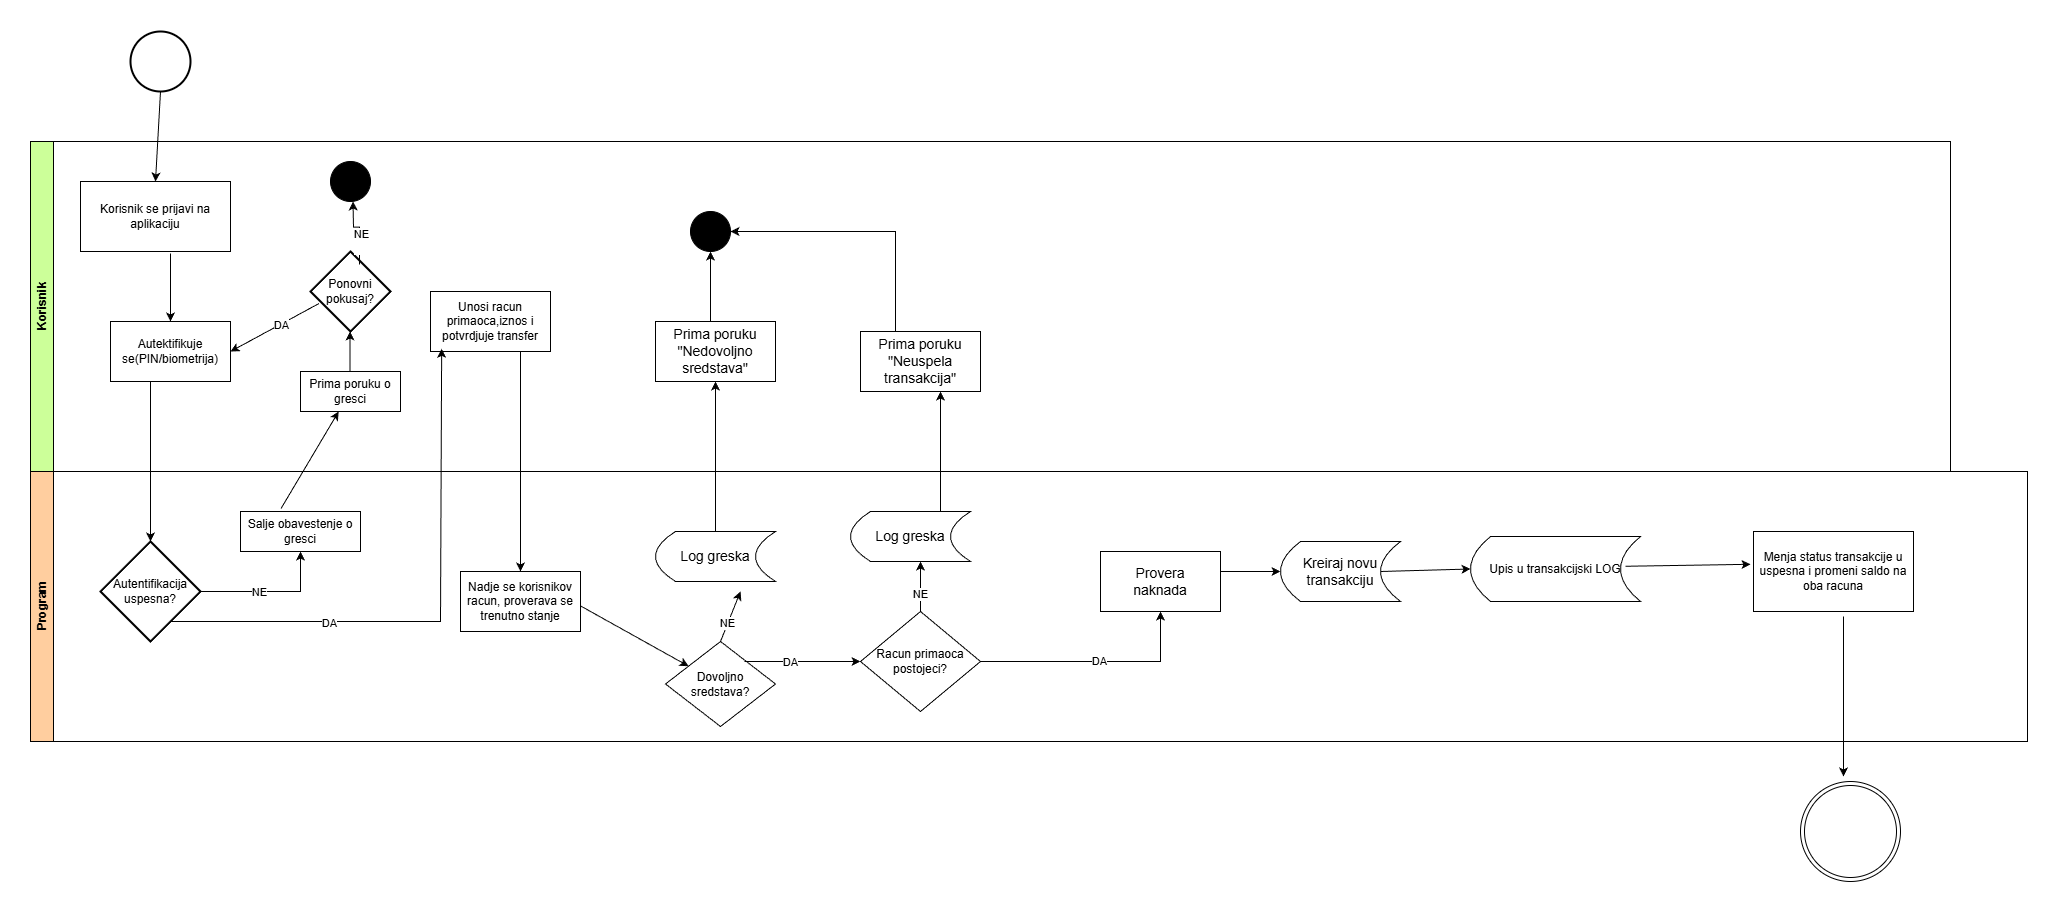

The diagram above was exported from draw.io. Its source (the exported page's mxGraphModel, read from the mxfile embedded in the PNG):
<mxGraphModel dx="2415" dy="2085" grid="1" gridSize="10" guides="1" tooltips="1" connect="1" arrows="1" fold="1" page="1" pageScale="1" pageWidth="827" pageHeight="1169" math="0" shadow="0">
  <root>
    <mxCell id="WIyWlLk6GJQsqaUBKTNV-0" />
    <mxCell id="WIyWlLk6GJQsqaUBKTNV-1" parent="WIyWlLk6GJQsqaUBKTNV-0" />
    <mxCell id="F1XOUqrbBFAF9PIX2oVX-0" value="Korisnik" style="swimlane;horizontal=0;whiteSpace=wrap;html=1;shadow=0;strokeColor=#000000;fillColor=#CCFF99;" vertex="1" parent="WIyWlLk6GJQsqaUBKTNV-1">
      <mxGeometry x="-420" y="110" width="1920" height="330" as="geometry" />
    </mxCell>
    <mxCell id="F1XOUqrbBFAF9PIX2oVX-4" value="Korisnik se prijavi na aplikaciju" style="rounded=0;whiteSpace=wrap;html=1;" vertex="1" parent="F1XOUqrbBFAF9PIX2oVX-0">
      <mxGeometry x="50" y="40" width="150" height="70" as="geometry" />
    </mxCell>
    <mxCell id="F1XOUqrbBFAF9PIX2oVX-9" value="" style="endArrow=classic;html=1;rounded=0;entryX=0.5;entryY=0;entryDx=0;entryDy=0;entryPerimeter=0;" edge="1" parent="F1XOUqrbBFAF9PIX2oVX-0" target="F1XOUqrbBFAF9PIX2oVX-10">
      <mxGeometry width="50" height="50" relative="1" as="geometry">
        <mxPoint x="120" y="240" as="sourcePoint" />
        <mxPoint x="120" y="390" as="targetPoint" />
      </mxGeometry>
    </mxCell>
    <mxCell id="F1XOUqrbBFAF9PIX2oVX-16" value="Prima poruku o gresci" style="rounded=0;whiteSpace=wrap;html=1;" vertex="1" parent="F1XOUqrbBFAF9PIX2oVX-0">
      <mxGeometry x="270" y="230" width="100" height="40" as="geometry" />
    </mxCell>
    <mxCell id="F1XOUqrbBFAF9PIX2oVX-17" value="Ponovni pokusaj?" style="strokeWidth=2;html=1;shape=mxgraph.flowchart.decision;whiteSpace=wrap;" vertex="1" parent="F1XOUqrbBFAF9PIX2oVX-0">
      <mxGeometry x="280" y="110" width="80" height="80" as="geometry" />
    </mxCell>
    <mxCell id="F1XOUqrbBFAF9PIX2oVX-18" value="" style="endArrow=classic;html=1;rounded=0;" edge="1" parent="F1XOUqrbBFAF9PIX2oVX-0">
      <mxGeometry width="50" height="50" relative="1" as="geometry">
        <mxPoint x="319.5" y="220" as="sourcePoint" />
        <mxPoint x="319.5" y="190" as="targetPoint" />
        <Array as="points">
          <mxPoint x="319.5" y="230" />
        </Array>
      </mxGeometry>
    </mxCell>
    <mxCell id="F1XOUqrbBFAF9PIX2oVX-19" value="" style="endArrow=classic;html=1;rounded=0;entryX=1;entryY=0.5;entryDx=0;entryDy=0;exitX=0.106;exitY=0.65;exitDx=0;exitDy=0;exitPerimeter=0;" edge="1" parent="F1XOUqrbBFAF9PIX2oVX-0" source="F1XOUqrbBFAF9PIX2oVX-17" target="F1XOUqrbBFAF9PIX2oVX-8">
      <mxGeometry width="50" height="50" relative="1" as="geometry">
        <mxPoint x="230" y="220" as="sourcePoint" />
        <mxPoint x="280" y="170" as="targetPoint" />
      </mxGeometry>
    </mxCell>
    <mxCell id="F1XOUqrbBFAF9PIX2oVX-20" value="DA" style="edgeLabel;html=1;align=center;verticalAlign=middle;resizable=0;points=[];" vertex="1" connectable="0" parent="F1XOUqrbBFAF9PIX2oVX-19">
      <mxGeometry x="-0.12" relative="1" as="geometry">
        <mxPoint as="offset" />
      </mxGeometry>
    </mxCell>
    <mxCell id="F1XOUqrbBFAF9PIX2oVX-25" value="" style="edgeStyle=orthogonalEdgeStyle;rounded=0;orthogonalLoop=1;jettySize=auto;html=1;exitX=0.613;exitY=0.163;exitDx=0;exitDy=0;exitPerimeter=0;entryX=0.5;entryY=1;entryDx=0;entryDy=0;" edge="1" parent="F1XOUqrbBFAF9PIX2oVX-0" source="F1XOUqrbBFAF9PIX2oVX-17">
      <mxGeometry relative="1" as="geometry">
        <mxPoint x="320" y="50" as="sourcePoint" />
        <mxPoint x="322.5" y="60" as="targetPoint" />
      </mxGeometry>
    </mxCell>
    <mxCell id="F1XOUqrbBFAF9PIX2oVX-27" value="NE&lt;div&gt;&lt;br&gt;&lt;/div&gt;" style="edgeLabel;html=1;align=center;verticalAlign=middle;resizable=0;points=[];" vertex="1" connectable="0" parent="F1XOUqrbBFAF9PIX2oVX-25">
      <mxGeometry x="-0.2771" y="-1" relative="1" as="geometry">
        <mxPoint as="offset" />
      </mxGeometry>
    </mxCell>
    <mxCell id="F1XOUqrbBFAF9PIX2oVX-32" value="Unosi racun primaoca,iznos i potvrdjuje transfer" style="rounded=0;whiteSpace=wrap;html=1;" vertex="1" parent="F1XOUqrbBFAF9PIX2oVX-0">
      <mxGeometry x="400" y="150" width="120" height="60" as="geometry" />
    </mxCell>
    <mxCell id="F1XOUqrbBFAF9PIX2oVX-42" value="" style="endArrow=classic;html=1;rounded=0;" edge="1" parent="F1XOUqrbBFAF9PIX2oVX-0">
      <mxGeometry width="50" height="50" relative="1" as="geometry">
        <mxPoint x="680" y="180" as="sourcePoint" />
        <mxPoint x="680" y="110" as="targetPoint" />
      </mxGeometry>
    </mxCell>
    <mxCell id="F1XOUqrbBFAF9PIX2oVX-44" value="" style="ellipse;whiteSpace=wrap;html=1;aspect=fixed;fillColor=#000000;" vertex="1" parent="F1XOUqrbBFAF9PIX2oVX-0">
      <mxGeometry x="660" y="70" width="40" height="40" as="geometry" />
    </mxCell>
    <mxCell id="F1XOUqrbBFAF9PIX2oVX-45" value="" style="ellipse;whiteSpace=wrap;html=1;aspect=fixed;fillColor=#000000;" vertex="1" parent="F1XOUqrbBFAF9PIX2oVX-0">
      <mxGeometry x="300" y="20" width="40" height="40" as="geometry" />
    </mxCell>
    <mxCell id="F1XOUqrbBFAF9PIX2oVX-59" value="&lt;font style=&quot;font-size: 14px;&quot;&gt;Prima poruku&lt;/font&gt;&lt;div&gt;&lt;font style=&quot;font-size: 14px;&quot;&gt;&quot;Neuspela transakcija&quot;&lt;/font&gt;&lt;/div&gt;" style="rounded=0;whiteSpace=wrap;html=1;" vertex="1" parent="F1XOUqrbBFAF9PIX2oVX-0">
      <mxGeometry x="830" y="190" width="120" height="60" as="geometry" />
    </mxCell>
    <mxCell id="F1XOUqrbBFAF9PIX2oVX-60" value="" style="endArrow=classic;html=1;rounded=0;entryX=1;entryY=0.5;entryDx=0;entryDy=0;" edge="1" parent="F1XOUqrbBFAF9PIX2oVX-0" target="F1XOUqrbBFAF9PIX2oVX-44">
      <mxGeometry width="50" height="50" relative="1" as="geometry">
        <mxPoint x="865" y="190" as="sourcePoint" />
        <mxPoint x="865" y="50" as="targetPoint" />
        <Array as="points">
          <mxPoint x="865" y="90" />
        </Array>
      </mxGeometry>
    </mxCell>
    <mxCell id="F1XOUqrbBFAF9PIX2oVX-1" value="Program" style="swimlane;horizontal=0;whiteSpace=wrap;html=1;fillColor=#FFCE9F;" vertex="1" parent="WIyWlLk6GJQsqaUBKTNV-1">
      <mxGeometry x="-420" y="440" width="1997" height="270" as="geometry" />
    </mxCell>
    <mxCell id="F1XOUqrbBFAF9PIX2oVX-10" value="Autentifikacija uspesna?" style="strokeWidth=2;html=1;shape=mxgraph.flowchart.decision;whiteSpace=wrap;" vertex="1" parent="F1XOUqrbBFAF9PIX2oVX-1">
      <mxGeometry x="70" y="70" width="100" height="100" as="geometry" />
    </mxCell>
    <mxCell id="F1XOUqrbBFAF9PIX2oVX-14" value="Salje obavestenje o gresci" style="rounded=0;whiteSpace=wrap;html=1;" vertex="1" parent="F1XOUqrbBFAF9PIX2oVX-1">
      <mxGeometry x="210" y="40" width="120" height="40" as="geometry" />
    </mxCell>
    <mxCell id="F1XOUqrbBFAF9PIX2oVX-11" value="" style="endArrow=classic;html=1;rounded=0;" edge="1" parent="F1XOUqrbBFAF9PIX2oVX-1" source="F1XOUqrbBFAF9PIX2oVX-10" target="F1XOUqrbBFAF9PIX2oVX-14">
      <mxGeometry width="50" height="50" relative="1" as="geometry">
        <mxPoint x="270" y="20" as="sourcePoint" />
        <mxPoint x="250" y="80" as="targetPoint" />
        <Array as="points">
          <mxPoint x="270" y="120" />
        </Array>
      </mxGeometry>
    </mxCell>
    <mxCell id="F1XOUqrbBFAF9PIX2oVX-12" value="NE" style="edgeLabel;html=1;align=center;verticalAlign=middle;resizable=0;points=[];" vertex="1" connectable="0" parent="F1XOUqrbBFAF9PIX2oVX-11">
      <mxGeometry x="-0.1636" relative="1" as="geometry">
        <mxPoint as="offset" />
      </mxGeometry>
    </mxCell>
    <mxCell id="F1XOUqrbBFAF9PIX2oVX-30" value="" style="endArrow=classic;html=1;rounded=0;entryX=0.093;entryY=0.955;entryDx=0;entryDy=0;entryPerimeter=0;" edge="1" parent="F1XOUqrbBFAF9PIX2oVX-1" target="F1XOUqrbBFAF9PIX2oVX-32">
      <mxGeometry width="50" height="50" relative="1" as="geometry">
        <mxPoint x="140" y="150" as="sourcePoint" />
        <mxPoint x="460" y="-110" as="targetPoint" />
        <Array as="points">
          <mxPoint x="410" y="150" />
        </Array>
      </mxGeometry>
    </mxCell>
    <mxCell id="F1XOUqrbBFAF9PIX2oVX-31" value="DA" style="edgeLabel;html=1;align=center;verticalAlign=middle;resizable=0;points=[];" vertex="1" connectable="0" parent="F1XOUqrbBFAF9PIX2oVX-30">
      <mxGeometry x="-0.4189" y="-1" relative="1" as="geometry">
        <mxPoint as="offset" />
      </mxGeometry>
    </mxCell>
    <mxCell id="F1XOUqrbBFAF9PIX2oVX-34" value="Nadje se korisnikov racun, proverava se trenutno stanje" style="rounded=0;whiteSpace=wrap;html=1;" vertex="1" parent="F1XOUqrbBFAF9PIX2oVX-1">
      <mxGeometry x="429.99999999999983" y="100" width="120" height="60" as="geometry" />
    </mxCell>
    <mxCell id="F1XOUqrbBFAF9PIX2oVX-35" value="" style="endArrow=classic;html=1;rounded=0;" edge="1" parent="F1XOUqrbBFAF9PIX2oVX-1" target="F1XOUqrbBFAF9PIX2oVX-36">
      <mxGeometry width="50" height="50" relative="1" as="geometry">
        <mxPoint x="550" y="134.40999999999997" as="sourcePoint" />
        <mxPoint x="630" y="134" as="targetPoint" />
      </mxGeometry>
    </mxCell>
    <mxCell id="F1XOUqrbBFAF9PIX2oVX-36" value="Dovoljno sredstava?" style="rhombus;whiteSpace=wrap;html=1;" vertex="1" parent="F1XOUqrbBFAF9PIX2oVX-1">
      <mxGeometry x="635" y="170" width="110" height="85" as="geometry" />
    </mxCell>
    <mxCell id="F1XOUqrbBFAF9PIX2oVX-37" value="" style="endArrow=classic;html=1;rounded=0;" edge="1" parent="F1XOUqrbBFAF9PIX2oVX-1" source="F1XOUqrbBFAF9PIX2oVX-39">
      <mxGeometry width="50" height="50" relative="1" as="geometry">
        <mxPoint x="684.41" y="92.5" as="sourcePoint" />
        <mxPoint x="684" y="-110" as="targetPoint" />
        <Array as="points" />
      </mxGeometry>
    </mxCell>
    <mxCell id="F1XOUqrbBFAF9PIX2oVX-39" value="&lt;font style=&quot;font-size: 14px;&quot;&gt;Prima poruku&lt;/font&gt;&lt;div&gt;&lt;font style=&quot;font-size: 14px;&quot;&gt;&quot;Nedovoljno sredstava&quot;&lt;/font&gt;&lt;/div&gt;" style="rounded=0;whiteSpace=wrap;html=1;" vertex="1" parent="F1XOUqrbBFAF9PIX2oVX-1">
      <mxGeometry x="625" y="-150" width="120" height="60" as="geometry" />
    </mxCell>
    <mxCell id="F1XOUqrbBFAF9PIX2oVX-50" value="" style="endArrow=classic;html=1;rounded=0;" edge="1" parent="F1XOUqrbBFAF9PIX2oVX-1">
      <mxGeometry width="50" height="50" relative="1" as="geometry">
        <mxPoint x="714" y="190" as="sourcePoint" />
        <mxPoint x="830" y="190" as="targetPoint" />
      </mxGeometry>
    </mxCell>
    <mxCell id="F1XOUqrbBFAF9PIX2oVX-52" value="DA" style="edgeLabel;html=1;align=center;verticalAlign=middle;resizable=0;points=[];" vertex="1" connectable="0" parent="F1XOUqrbBFAF9PIX2oVX-50">
      <mxGeometry x="-0.1978" relative="1" as="geometry">
        <mxPoint x="-1" as="offset" />
      </mxGeometry>
    </mxCell>
    <mxCell id="F1XOUqrbBFAF9PIX2oVX-54" value="Racun primaoca postojeci?" style="rhombus;whiteSpace=wrap;html=1;" vertex="1" parent="F1XOUqrbBFAF9PIX2oVX-1">
      <mxGeometry x="830" y="140" width="120" height="100" as="geometry" />
    </mxCell>
    <mxCell id="F1XOUqrbBFAF9PIX2oVX-56" value="" style="endArrow=classic;html=1;rounded=0;exitX=0.5;exitY=0;exitDx=0;exitDy=0;" edge="1" parent="F1XOUqrbBFAF9PIX2oVX-1">
      <mxGeometry width="50" height="50" relative="1" as="geometry">
        <mxPoint x="890" y="140" as="sourcePoint" />
        <mxPoint x="889.9999999999995" y="90" as="targetPoint" />
        <Array as="points" />
      </mxGeometry>
    </mxCell>
    <mxCell id="F1XOUqrbBFAF9PIX2oVX-57" value="NE" style="edgeLabel;html=1;align=center;verticalAlign=middle;resizable=0;points=[];" vertex="1" connectable="0" parent="F1XOUqrbBFAF9PIX2oVX-56">
      <mxGeometry x="-0.2456" y="1" relative="1" as="geometry">
        <mxPoint as="offset" />
      </mxGeometry>
    </mxCell>
    <mxCell id="F1XOUqrbBFAF9PIX2oVX-61" value="" style="endArrow=classic;html=1;rounded=0;entryX=0.5;entryY=1;entryDx=0;entryDy=0;" edge="1" parent="F1XOUqrbBFAF9PIX2oVX-1" target="F1XOUqrbBFAF9PIX2oVX-63">
      <mxGeometry width="50" height="50" relative="1" as="geometry">
        <mxPoint x="950" y="190" as="sourcePoint" />
        <mxPoint x="1150" y="190" as="targetPoint" />
        <Array as="points">
          <mxPoint x="1130" y="190" />
        </Array>
      </mxGeometry>
    </mxCell>
    <mxCell id="F1XOUqrbBFAF9PIX2oVX-62" value="DA" style="edgeLabel;html=1;align=center;verticalAlign=middle;resizable=0;points=[];" vertex="1" connectable="0" parent="F1XOUqrbBFAF9PIX2oVX-61">
      <mxGeometry x="0.0186" y="1" relative="1" as="geometry">
        <mxPoint as="offset" />
      </mxGeometry>
    </mxCell>
    <mxCell id="F1XOUqrbBFAF9PIX2oVX-63" value="&lt;font style=&quot;font-size: 14px;&quot;&gt;Provera&lt;/font&gt;&lt;div&gt;&lt;font style=&quot;font-size: 14px;&quot;&gt;naknada&lt;/font&gt;&lt;/div&gt;" style="rounded=0;whiteSpace=wrap;html=1;" vertex="1" parent="F1XOUqrbBFAF9PIX2oVX-1">
      <mxGeometry x="1070" y="80" width="120" height="60" as="geometry" />
    </mxCell>
    <mxCell id="F1XOUqrbBFAF9PIX2oVX-64" value="&lt;font style=&quot;font-size: 14px;&quot;&gt;Log greska&lt;/font&gt;" style="shape=dataStorage;whiteSpace=wrap;html=1;fixedSize=1;" vertex="1" parent="F1XOUqrbBFAF9PIX2oVX-1">
      <mxGeometry x="820" y="40" width="120" height="50" as="geometry" />
    </mxCell>
    <mxCell id="F1XOUqrbBFAF9PIX2oVX-65" value="&lt;font style=&quot;font-size: 14px;&quot;&gt;Log greska&lt;/font&gt;" style="shape=dataStorage;whiteSpace=wrap;html=1;fixedSize=1;" vertex="1" parent="F1XOUqrbBFAF9PIX2oVX-1">
      <mxGeometry x="625" y="60" width="120" height="50" as="geometry" />
    </mxCell>
    <mxCell id="F1XOUqrbBFAF9PIX2oVX-49" value="" style="endArrow=classic;html=1;rounded=0;entryX=0.5;entryY=1;entryDx=0;entryDy=0;exitX=0.5;exitY=0;exitDx=0;exitDy=0;" edge="1" parent="F1XOUqrbBFAF9PIX2oVX-1" source="F1XOUqrbBFAF9PIX2oVX-65" target="F1XOUqrbBFAF9PIX2oVX-39">
      <mxGeometry width="50" height="50" relative="1" as="geometry">
        <mxPoint x="685" y="50" as="sourcePoint" />
        <mxPoint x="820" y="-20" as="targetPoint" />
      </mxGeometry>
    </mxCell>
    <mxCell id="F1XOUqrbBFAF9PIX2oVX-66" value="" style="endArrow=classic;html=1;rounded=0;" edge="1" parent="F1XOUqrbBFAF9PIX2oVX-1">
      <mxGeometry width="50" height="50" relative="1" as="geometry">
        <mxPoint x="1190" y="100" as="sourcePoint" />
        <mxPoint x="1249.9999999999995" y="100" as="targetPoint" />
      </mxGeometry>
    </mxCell>
    <mxCell id="F1XOUqrbBFAF9PIX2oVX-68" value="&lt;font style=&quot;font-size: 14px;&quot;&gt;Kreiraj novu transakciju&lt;/font&gt;" style="shape=dataStorage;whiteSpace=wrap;html=1;fixedSize=1;" vertex="1" parent="F1XOUqrbBFAF9PIX2oVX-1">
      <mxGeometry x="1250" y="70" width="120" height="60" as="geometry" />
    </mxCell>
    <mxCell id="F1XOUqrbBFAF9PIX2oVX-71" value="Menja status transakcije u uspesna i promeni saldo na oba racuna" style="rounded=0;whiteSpace=wrap;html=1;" vertex="1" parent="F1XOUqrbBFAF9PIX2oVX-1">
      <mxGeometry x="1723" y="60" width="160" height="80" as="geometry" />
    </mxCell>
    <mxCell id="F1XOUqrbBFAF9PIX2oVX-73" value="Upis u transakcijski LOG" style="shape=dataStorage;whiteSpace=wrap;html=1;fixedSize=1;" vertex="1" parent="F1XOUqrbBFAF9PIX2oVX-1">
      <mxGeometry x="1440" y="65" width="170" height="65" as="geometry" />
    </mxCell>
    <mxCell id="F1XOUqrbBFAF9PIX2oVX-75" value="" style="endArrow=classic;html=1;rounded=0;entryX=0;entryY=0.5;entryDx=0;entryDy=0;" edge="1" parent="F1XOUqrbBFAF9PIX2oVX-1" target="F1XOUqrbBFAF9PIX2oVX-73">
      <mxGeometry width="50" height="50" relative="1" as="geometry">
        <mxPoint x="1350" y="100" as="sourcePoint" />
        <mxPoint x="1400" y="50" as="targetPoint" />
      </mxGeometry>
    </mxCell>
    <mxCell id="F1XOUqrbBFAF9PIX2oVX-76" value="" style="endArrow=classic;html=1;rounded=0;entryX=-0.019;entryY=0.41;entryDx=0;entryDy=0;entryPerimeter=0;exitX=0.912;exitY=0.458;exitDx=0;exitDy=0;exitPerimeter=0;" edge="1" parent="F1XOUqrbBFAF9PIX2oVX-1" source="F1XOUqrbBFAF9PIX2oVX-73" target="F1XOUqrbBFAF9PIX2oVX-71">
      <mxGeometry width="50" height="50" relative="1" as="geometry">
        <mxPoint x="1580" y="90" as="sourcePoint" />
        <mxPoint x="1690" y="100" as="targetPoint" />
      </mxGeometry>
    </mxCell>
    <mxCell id="F1XOUqrbBFAF9PIX2oVX-78" value="" style="endArrow=classic;html=1;rounded=0;" edge="1" parent="F1XOUqrbBFAF9PIX2oVX-1">
      <mxGeometry width="50" height="50" relative="1" as="geometry">
        <mxPoint x="1813" y="145" as="sourcePoint" />
        <mxPoint x="1813" y="305" as="targetPoint" />
      </mxGeometry>
    </mxCell>
    <mxCell id="F1XOUqrbBFAF9PIX2oVX-2" value="" style="strokeWidth=2;html=1;shape=mxgraph.flowchart.start_2;whiteSpace=wrap;" vertex="1" parent="WIyWlLk6GJQsqaUBKTNV-1">
      <mxGeometry x="-320" width="60" height="60" as="geometry" />
    </mxCell>
    <mxCell id="F1XOUqrbBFAF9PIX2oVX-3" value="" style="ellipse;shape=doubleEllipse;whiteSpace=wrap;html=1;aspect=fixed;" vertex="1" parent="WIyWlLk6GJQsqaUBKTNV-1">
      <mxGeometry x="1350" y="750" width="100" height="100" as="geometry" />
    </mxCell>
    <mxCell id="F1XOUqrbBFAF9PIX2oVX-5" value="" style="endArrow=classic;html=1;rounded=0;exitX=0.5;exitY=1;exitDx=0;exitDy=0;exitPerimeter=0;entryX=0.5;entryY=0;entryDx=0;entryDy=0;" edge="1" parent="WIyWlLk6GJQsqaUBKTNV-1" source="F1XOUqrbBFAF9PIX2oVX-2" target="F1XOUqrbBFAF9PIX2oVX-4">
      <mxGeometry width="50" height="50" relative="1" as="geometry">
        <mxPoint x="-290" y="70" as="sourcePoint" />
        <mxPoint x="-313" y="140" as="targetPoint" />
      </mxGeometry>
    </mxCell>
    <mxCell id="F1XOUqrbBFAF9PIX2oVX-8" value="Autektifikuje se(PIN/biometrija)" style="rounded=0;whiteSpace=wrap;html=1;" vertex="1" parent="WIyWlLk6GJQsqaUBKTNV-1">
      <mxGeometry x="-340" y="290" width="120" height="60" as="geometry" />
    </mxCell>
    <mxCell id="F1XOUqrbBFAF9PIX2oVX-15" value="" style="endArrow=classic;html=1;rounded=0;exitX=0.338;exitY=-0.075;exitDx=0;exitDy=0;exitPerimeter=0;" edge="1" parent="WIyWlLk6GJQsqaUBKTNV-1" source="F1XOUqrbBFAF9PIX2oVX-14" target="F1XOUqrbBFAF9PIX2oVX-16">
      <mxGeometry width="50" height="50" relative="1" as="geometry">
        <mxPoint x="-160" y="480" as="sourcePoint" />
        <mxPoint x="-160" y="290" as="targetPoint" />
      </mxGeometry>
    </mxCell>
    <mxCell id="F1XOUqrbBFAF9PIX2oVX-33" value="" style="endArrow=classic;html=1;rounded=0;exitX=0.75;exitY=1;exitDx=0;exitDy=0;" edge="1" parent="WIyWlLk6GJQsqaUBKTNV-1" source="F1XOUqrbBFAF9PIX2oVX-32" target="F1XOUqrbBFAF9PIX2oVX-34">
      <mxGeometry width="50" height="50" relative="1" as="geometry">
        <mxPoint x="59.410000000000025" y="320" as="sourcePoint" />
        <mxPoint x="59.410000000000025" y="490" as="targetPoint" />
      </mxGeometry>
    </mxCell>
    <mxCell id="F1XOUqrbBFAF9PIX2oVX-40" value="" style="endArrow=classic;html=1;rounded=0;exitX=0.5;exitY=0;exitDx=0;exitDy=0;" edge="1" parent="WIyWlLk6GJQsqaUBKTNV-1" source="F1XOUqrbBFAF9PIX2oVX-36">
      <mxGeometry width="50" height="50" relative="1" as="geometry">
        <mxPoint x="285" y="530" as="sourcePoint" />
        <mxPoint x="290" y="560" as="targetPoint" />
        <Array as="points" />
      </mxGeometry>
    </mxCell>
    <mxCell id="F1XOUqrbBFAF9PIX2oVX-41" value="NE" style="edgeLabel;html=1;align=center;verticalAlign=middle;resizable=0;points=[];" vertex="1" connectable="0" parent="F1XOUqrbBFAF9PIX2oVX-40">
      <mxGeometry x="-0.2456" y="1" relative="1" as="geometry">
        <mxPoint as="offset" />
      </mxGeometry>
    </mxCell>
    <mxCell id="F1XOUqrbBFAF9PIX2oVX-58" value="" style="endArrow=classic;html=1;rounded=0;exitX=0.5;exitY=0;exitDx=0;exitDy=0;" edge="1" parent="WIyWlLk6GJQsqaUBKTNV-1">
      <mxGeometry width="50" height="50" relative="1" as="geometry">
        <mxPoint x="489.99999999999955" y="480" as="sourcePoint" />
        <mxPoint x="490" y="360" as="targetPoint" />
      </mxGeometry>
    </mxCell>
    <mxCell id="F1XOUqrbBFAF9PIX2oVX-6" value="" style="endArrow=classic;html=1;rounded=0;exitX=0.6;exitY=1.029;exitDx=0;exitDy=0;exitPerimeter=0;" edge="1" parent="WIyWlLk6GJQsqaUBKTNV-1" source="F1XOUqrbBFAF9PIX2oVX-4" target="F1XOUqrbBFAF9PIX2oVX-8">
      <mxGeometry width="50" height="50" relative="1" as="geometry">
        <mxPoint x="-300" y="220" as="sourcePoint" />
        <mxPoint x="-300" y="320" as="targetPoint" />
      </mxGeometry>
    </mxCell>
  </root>
</mxGraphModel>